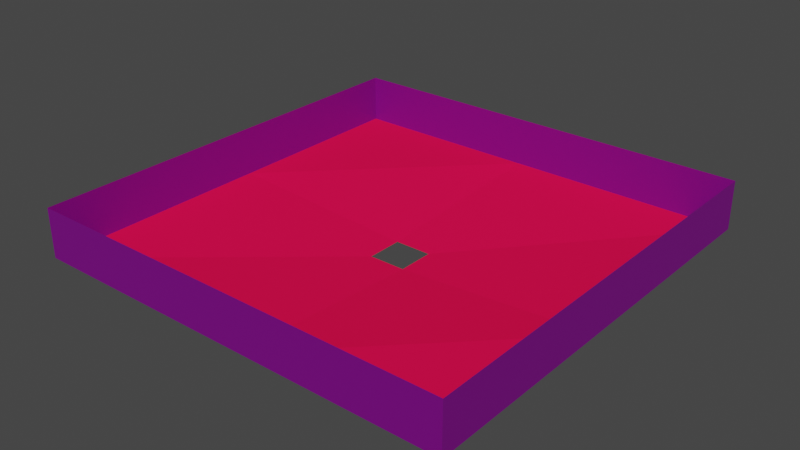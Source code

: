 # Source: Level3.blend  (saved by Blender 2.83.19; exported with 4.5.12 LTS)
import bpy
from mathutils import Matrix  # noqa: F401  (used for matrix-valued properties, if any)

bpy.ops.wm.read_factory_settings(use_empty=True)
scene = bpy.context.scene
scene.name = 'Scene'

# ---- collections
col_scene = bpy.data.collections.new('Scene'); scene.collection.children.link(col_scene)

# ---- images (referenced by path relative to the original .blend; pixels are not part of the script)
import os
ASSET_DIR = os.environ.get("B2B_ASSET_DIR", "")  # directory of the original .blend (textures are referenced by path, not embedded)
HERE = os.path.dirname(os.path.abspath(__file__))  # packed textures are extracted next to this script under _unpacked/

def load_image(name, relpath, width, height, colorspace="sRGB"):
    """Load a texture the original file referenced (path relative to the .blend, or extracted next to this script)."""
    p = next((c for c in (os.path.join(HERE, relpath), os.path.join(ASSET_DIR, relpath)) if relpath and os.path.exists(c)), "")
    if p:
        img = bpy.data.images.load(p, check_existing=True)
        img.name = name
    else:  # same state as the original file: an image datablock whose file is absent (Cycles renders it pink)
        img = bpy.data.images.new(name, width, height)
        img.source = "FILE"
        img.filepath = "//" + (relpath or name)
    img.colorspace_settings.name = colorspace
    return img
img_tx_grass_200_png = load_image('tx_grass_200.png', 'tx_grass_200.png', 1024, 1024, 'sRGB')
img_tx_wall_200_png = load_image('tx_wall_200.png', 'tx_wall_200.png', 1024, 1024, 'sRGB')

# ---- materials (node trees are filled in below, after node groups)
mat_grass = bpy.data.materials.new('Grass')
mat_grass.use_transparent_shadow = False
mat_wall = bpy.data.materials.new('Wall')
mat_wall.use_transparent_shadow = False

# ---- node groups
ng_auto_smooth = bpy.data.node_groups.new('Auto Smooth', 'GeometryNodeTree')
_s = ng_auto_smooth.interface.new_socket(name='Geometry', in_out='OUTPUT', socket_type='NodeSocketGeometry')
_s = ng_auto_smooth.interface.new_socket(name='Geometry', in_out='INPUT', socket_type='NodeSocketGeometry')
_s = ng_auto_smooth.interface.new_socket(name='Angle', in_out='INPUT', socket_type='NodeSocketFloat')
_s.subtype = 'ANGLE'
_s.min_value = 0.0
_s.max_value = 3.142
ng_auto_smooth.is_modifier = True
_N = ng_auto_smooth.nodes; _L = ng_auto_smooth.links
n0 = _N.new('NodeGroupOutput'); n0.name = 'Group Output'; n0.location = (480, -100)
n1 = _N.new('NodeGroupInput'); n1.name = 'Group Input'; n1.location = (-420, -300)
n2 = _N.new('NodeGroupInput'); n2.name = 'Group Input.001'; n2.location = (-60, -100)
n3 = _N.new('GeometryNodeSetShadeSmooth'); n3.name = 'Set Shade Smooth'; n3.location = (120, -100)
n3.domain = 'EDGE'
n4 = _N.new('GeometryNodeSetShadeSmooth'); n4.name = 'Set Shade Smooth.001'; n4.location = (300, -100)
n5 = _N.new('GeometryNodeInputMeshEdgeAngle'); n5.name = 'Edge Angle'; n5.location = (-420, -220)
n6 = _N.new('GeometryNodeInputEdgeSmooth'); n6.name = 'Is Edge Smooth'; n6.location = (-60, -160)
n7 = _N.new('GeometryNodeInputShadeSmooth'); n7.name = 'Is Face Smooth'; n7.location = (-240, -340)
n8 = _N.new('FunctionNodeBooleanMath'); n8.name = 'Boolean Math'; n8.location = (-60, -220)
n9 = _N.new('FunctionNodeCompare'); n9.name = 'Compare'; n9.location = (-240, -180)
n9.operation = 'LESS_EQUAL'
_L.new(n5.outputs[0], n9.inputs[0])
_L.new(n4.outputs[0], n0.inputs[0])
_L.new(n1.outputs[1], n9.inputs[1])
_L.new(n9.outputs[0], n8.inputs[0])
_L.new(n7.outputs[0], n8.inputs[1])
_L.new(n2.outputs[0], n3.inputs[0])
_L.new(n6.outputs[0], n3.inputs[1])
_L.new(n3.outputs[0], n4.inputs[0])
_L.new(n8.outputs[0], n3.inputs[2])
n0.is_active_output = True

# ---- material node trees
mat_grass.use_nodes = True; mat_grass.node_tree.nodes.clear()
_N = mat_grass.node_tree.nodes; _L = mat_grass.node_tree.links
n0 = _N.new('ShaderNodeBsdfPrincipled'); n0.name = 'Principled BSDF'; n0.location = (10, 300)
n0.distribution = 'GGX'
n0.subsurface_method = 'BURLEY'
n0.inputs[2].default_value = 0.7292
n0.inputs[3].default_value = 1.45
n0.inputs[13].default_value = 0.2188
n0.inputs[27].default_value = (0.0, 0.0, 0.0, 1.0)
n0.inputs[28].default_value = 1.0
n1 = _N.new('ShaderNodeOutputMaterial'); n1.name = 'Material Output'; n1.location = (300, 300)
n2 = _N.new('ShaderNodeTexImage'); n2.name = 'Image Texture'; n2.location = (-545, 219)
n2.image = img_tx_grass_200_png
n2.projection = 'BOX'
n2.interpolation = 'Closest'
n3 = _N.new('ShaderNodeVectorMath'); n3.name = 'Vector Math'; n3.location = (-220, 80)
n3.operation = 'MULTIPLY'
n4 = _N.new('ShaderNodeTexCoord'); n4.name = 'Texture Coordinate'; n4.location = (-969, 125)
n5 = _N.new('ShaderNodeMapping'); n5.name = 'Mapping'; n5.location = (-750, 167)
n5.inputs[3].default_value = (8.0, 8.0, 4.0)
n6 = _N.new('ShaderNodeRGB'); n6.name = 'RGB'; n6.location = (-440, -80)
n6.outputs[0].default_value = (1.0, 0.6439, 0.06975, 1.0)
_L.new(n0.outputs[0], n1.inputs[0])
_L.new(n2.outputs[0], n3.inputs[0])
_L.new(n3.outputs[0], n0.inputs[0])
_L.new(n6.outputs[0], n3.inputs[1])
_L.new(n4.outputs[0], n5.inputs[0])
_L.new(n5.outputs[0], n2.inputs[0])
n1.is_active_output = True
mat_wall.use_nodes = True; mat_wall.node_tree.nodes.clear()
_N = mat_wall.node_tree.nodes; _L = mat_wall.node_tree.links
n0 = _N.new('ShaderNodeBsdfPrincipled'); n0.name = 'Principled BSDF'; n0.location = (10, 300)
n0.distribution = 'GGX'
n0.subsurface_method = 'BURLEY'
n0.inputs[3].default_value = 1.45
n0.inputs[27].default_value = (0.0, 0.0, 0.0, 1.0)
n0.inputs[28].default_value = 1.0
n1 = _N.new('ShaderNodeOutputMaterial'); n1.name = 'Material Output'; n1.location = (300, 300)
n2 = _N.new('ShaderNodeTexImage'); n2.name = 'Image Texture'; n2.location = (-560, 260)
n2.image = img_tx_wall_200_png
n2.projection = 'BOX'
n2.interpolation = 'Closest'
n3 = _N.new('ShaderNodeVectorMath'); n3.name = 'Vector Math'; n3.location = (-240, 300)
n3.operation = 'MULTIPLY'
n4 = _N.new('ShaderNodeRGB'); n4.name = 'RGB'; n4.location = (-460, 480)
n4.outputs[0].default_value = (0.1946, 0.4125, 0.2232, 1.0)
n5 = _N.new('ShaderNodeMapping'); n5.name = 'Mapping'; n5.location = (-760, 200)
n5.inputs[3].default_value = (8.0, 8.0, 4.0)
n6 = _N.new('ShaderNodeTexCoord'); n6.name = 'Texture Coordinate'; n6.location = (-980, 160)
_L.new(n0.outputs[0], n1.inputs[0])
_L.new(n6.outputs[0], n5.inputs[0])
_L.new(n5.outputs[0], n2.inputs[0])
_L.new(n3.outputs[0], n0.inputs[0])
_L.new(n2.outputs[0], n3.inputs[1])
_L.new(n4.outputs[0], n3.inputs[0])
n1.is_active_output = True

# ---- world
world_world = bpy.data.worlds.new('World'); scene.world = world_world
world_world.use_nodes = True; world_world.node_tree.nodes.clear()
_N = world_world.node_tree.nodes; _L = world_world.node_tree.links
n0 = _N.new('ShaderNodeOutputWorld'); n0.name = 'World Output'; n0.location = (300, 300)
n1 = _N.new('ShaderNodeBackground'); n1.name = 'Background'; n1.location = (10, 300)
n1.inputs[0].default_value = (0.05088, 0.05088, 0.05088, 1.0)
_L.new(n1.outputs[0], n0.inputs[0])
n0.is_active_output = True
world_world.color = (0.05088, 0.05088, 0.05088)
world_world.use_sun_shadow = False
world_world.sun_shadow_jitter_overblur = 0.0

# ---- meshes
me_plane_008 = bpy.data.meshes.new('Plane.008')
me_plane_008.from_pydata([(6.0, -6.0, 0.0), (-6.0, -6.0, 0.0), (-6.0, 6.0, 0.0), (6.0, 6.0, 0.0), (-6.0, 70.0, 4.0), (6.0, 70.0, 4.0), (6.0, -70.0, 4.0), (-6.0, -70.0, 4.0), (70.0, -6.0, 4.0), (70.0, 6.0, 4.0), (70.0, 70.0, 4.0), (70.0, -70.0, 4.0), (-70.0, -6.0, 4.0), (-70.0, 6.0, 4.0), (-70.0, 70.0, 4.0), (-70.0, -70.0, 4.0), (-6.0, 70.0, 20.0), (6.0, 70.0, 20.0), (6.0, -70.0, 20.0), (-6.0, -70.0, 20.0), (70.0, -6.0, 20.0), (70.0, 6.0, 20.0), (70.0, 70.0, 20.0), (70.0, -70.0, 20.0), (-70.0, -6.0, 20.0), (-70.0, 6.0, 20.0), (-70.0, 70.0, 20.0), (-70.0, -70.0, 20.0)], [], [(3, 5, 4, 2), (1, 7, 6, 0), (6, 11, 8, 0), (3, 9, 10, 5), (0, 8, 9, 3), (1, 12, 15, 7), (4, 14, 13, 2), (2, 13, 12, 1), (5, 10, 22, 17), (11, 6, 18, 23), (9, 8, 20, 21), (12, 13, 25, 24), (6, 7, 19, 18), (7, 15, 27, 19), (4, 5, 17, 16), (10, 9, 21, 22), (13, 14, 26, 25), (14, 4, 16, 26), (8, 11, 23, 20), (15, 12, 24, 27)])
me_plane_008.polygons.foreach_set('material_index', [0, 0, 0, 0, 0, 0, 0, 0, 1, 1, 1, 1, 1, 1, 1, 1, 1, 1, 1, 1])
_uv = me_plane_008.uv_layers.new(name='UVMap')
_uv.uv.foreach_set('vector', [0.0, 0.0, 0.0, 0.0, 0.0, 0.0, 0.0, 0.0, 0.0, 0.0, 0.0, 0.0, 0.0, 0.0, 0.0, 0.0, 0.0, 0.0, 0.0, 0.0, 0.0, 0.0, 0.0, 0.0, 0.0, 0.0, 0.0, 0.0, 0.0, 0.0, 0.0, 0.0, 0.0, 0.0, 0.0, 0.0, 0.0, 0.0, 0.0, 0.0, 0.0, 0.0, 0.0, 0.0, 0.0, 0.0, 0.0, 0.0, 0.0, 0.0, 0.0, 0.0, 0.0, 0.0, 0.0, 0.0, 0.0, 0.0, 0.0, 0.0, 0.0, 0.0, 0.0, 0.0, 0.0, 0.0, 0.0, 0.0, 0.0, 0.0, 0.0, 0.0, 0.0, 0.0, 0.0, 0.0, 0.0, 0.0, 0.0, 0.0, 0.0, 0.0, 0.0, 0.0, 0.0, 0.0, 0.0, 0.0, 0.0, 0.0, 0.0, 0.0, 0.0, 0.0, 0.0, 0.0, 0.0, 0.0, 0.0, 0.0, 0.0, 0.0, 0.0, 0.0, 0.0, 0.0, 0.0, 0.0, 0.0, 0.0, 0.0, 0.0, 0.0, 0.0, 0.0, 0.0, 0.0, 0.0, 0.0, 0.0, 0.0, 0.0, 0.0, 0.0, 0.0, 0.0, 0.0, 0.0, 0.0, 0.0, 0.0, 0.0, 0.0, 0.0, 0.0, 0.0, 0.0, 0.0, 0.0, 0.0, 0.0, 0.0, 0.0, 0.0, 0.0, 0.0, 0.0, 0.0, 0.0, 0.0, 0.0, 0.0, 0.0, 0.0, 0.0, 0.0, 0.0, 0.0, 0.0, 0.0])
me_plane_008.materials.append(mat_grass)
me_plane_008.materials.append(mat_wall)
me_plane_008.use_remesh_fix_poles = True
me_plane_008.use_remesh_preserve_attributes = False
me_plane_008.use_mirror_vertex_groups = False
me_plane_008.update()

# ---- objects
ob_level3_part1 = bpy.data.objects.new('Level3_Part1', me_plane_008)

# ---- transforms, parenting, visibility, modifiers, constraints
ob_level3_part1.location = (0.0, 0.0, 0.0)
ob_level3_part1.lineart.crease_threshold = 0.0
_m = ob_level3_part1.modifiers.new('Auto Smooth', 'NODES')
_m.node_group = ng_auto_smooth
_gi = [s.identifier for s in ng_auto_smooth.interface.items_tree if s.item_type == 'SOCKET' and s.in_out == 'INPUT']
_m[_gi[1]] = 0.5236  # Angle

# ---- collection membership
col_scene.objects.link(ob_level3_part1)

# ---- scene / render settings (as saved in the file)
scene.frame_start = 1; scene.frame_end = 250; scene.frame_set(60)
scene.render.engine = 'BLENDER_EEVEE_NEXT'
scene.cycles.use_denoising = False
scene.cycles.samples = 128
scene.cycles.sampling_pattern = 'TABULATED_SOBOL'
scene.cycles.use_adaptive_sampling = False
scene.cycles.use_light_tree = False
scene.view_settings.view_transform = 'Filmic'
bpy.context.view_layer.update()

# ---- added for rendering (the .blend has no active camera and no usable light): camera, sun
cam_auto = bpy.data.cameras.new('AutoCamera')
cam_auto.lens = 50.0
cam_auto.sensor_width = 36.0
cam_auto.clip_end = 3231.25
ob_auto_camera = bpy.data.objects.new('AutoCamera', cam_auto)
scene.collection.objects.link(ob_auto_camera)
ob_auto_camera.location = (184.117, -220.941, 157.294)
ob_auto_camera.rotation_euler = (1.09748, -7.21219e-08, 0.694738)
scene.camera = ob_auto_camera
light_auto_sun = bpy.data.lights.new('AutoSun', 'SUN')
light_auto_sun.energy = 3.0
light_auto_sun.angle = 0.0523599
ob_auto_sun = bpy.data.objects.new('AutoSun', light_auto_sun)
scene.collection.objects.link(ob_auto_sun)
ob_auto_sun.rotation_euler = (0.872665, 0.174533, 0.523599)
bpy.context.view_layer.update()
